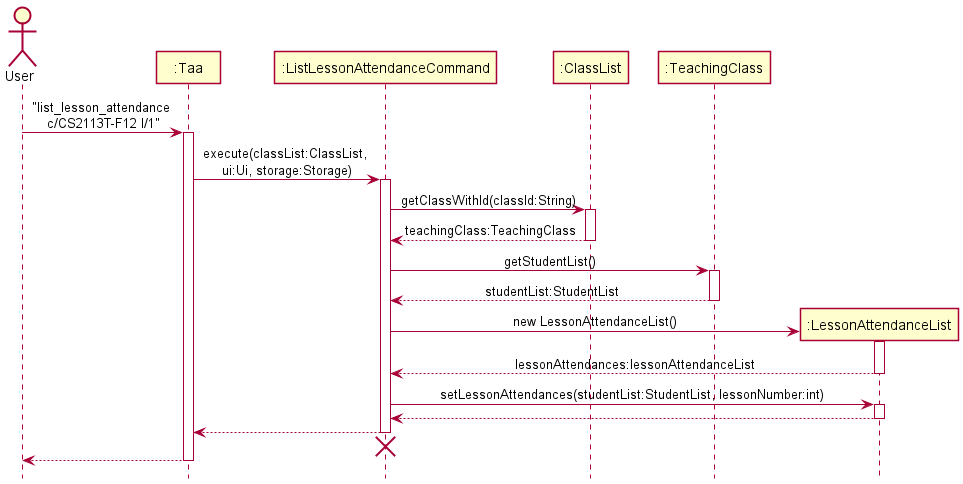

The diagram above was rendered by PlantUML. Its source (embedded in the PNG):
@startuml
!include SequenceStyle.puml

Actor User as user
Participant ":Taa" as taa
Participant ":ListLessonAttendanceCommand" as listLessonAttendanceCommand
Participant ":ClassList" as classList
Participant ":TeachingClass" as teachingClass
Participant ":LessonAttendanceList" as lessonAttendanceList


user -> taa : "list_lesson_attendance \nc/CS2113T-F12 l/1"
activate taa

taa -> listLessonAttendanceCommand : execute(classList:ClassList, \nui:Ui, storage:Storage)
activate listLessonAttendanceCommand

listLessonAttendanceCommand -> classList : getClassWithId(classId:String)
activate classList
classList --> listLessonAttendanceCommand : teachingClass:TeachingClass
deactivate classList


listLessonAttendanceCommand -> teachingClass : getStudentList()
activate teachingClass
teachingClass --> listLessonAttendanceCommand : studentList:StudentList
deactivate teachingClass

create lessonAttendanceList
listLessonAttendanceCommand -> lessonAttendanceList : new LessonAttendanceList()
activate lessonAttendanceList
lessonAttendanceList --> listLessonAttendanceCommand : lessonAttendances:lessonAttendanceList
deactivate lessonAttendanceList

listLessonAttendanceCommand -> lessonAttendanceList : setLessonAttendances(studentList:StudentList, lessonNumber:int)
activate lessonAttendanceList
lessonAttendanceList --> listLessonAttendanceCommand :
deactivate lessonAttendanceList

listLessonAttendanceCommand --> taa
deactivate listLessonAttendanceCommand
taa -[hidden]-> listLessonAttendanceCommand
destroy listLessonAttendanceCommand

taa --> user
deactivate taa


@enduml